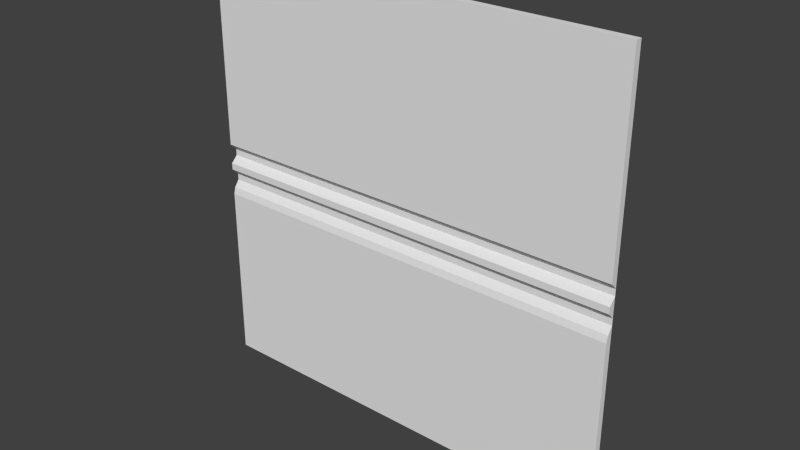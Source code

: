 # Source: flight1_2.blend  (saved by Blender 2.76.0; exported with 4.5.12 LTS)
import bpy
from mathutils import Matrix  # noqa: F401  (used for matrix-valued properties, if any)

bpy.ops.wm.read_factory_settings(use_empty=True)
scene = bpy.context.scene
scene.name = 'Scene'

# ---- collections
col_collection_1 = bpy.data.collections.new('Collection 1'); scene.collection.children.link(col_collection_1)

# ---- world
world_world = bpy.data.worlds.new('World'); scene.world = world_world
world_world.color = (0.05088, 0.05088, 0.05088)
world_world.use_sun_shadow = False
world_world.sun_shadow_jitter_overblur = 0.0
world_world.cycles.sampling_method = 'MANUAL'
world_world.cycles.sample_map_resolution = 256

# ---- meshes
me_flight1_2_meshdata = bpy.data.meshes.new('flight1_2_meshdata')
me_flight1_2_meshdata.from_pydata([(-1.28, 1.24, -1.28), (1.28, 1.24, -1.28), (-1.28, 1.24, 1.28), (1.28, 1.24, 1.28), (-1.28, 1.24, 0.0), (1.28, 1.24, 0.0), (1.28, 1.24, 0.1201), (-1.28, 1.24, 0.1201), (-1.28, 1.24, -0.2007), (1.28, 1.24, -0.2007), (1.28, 1.25, -0.1605), (1.28, 1.28, -0.1204), (1.28, 1.28, -0.08027), (1.28, 1.24, -0.04013), (-1.28, 1.24, -0.04013), (-1.28, 1.28, -0.08027), (-1.28, 1.28, -0.1204), (-1.28, 1.25, -0.1605), (-1.28, 1.28, 0.08006), (-1.28, 1.28, 0.04003), (1.28, 1.28, 0.04003), (1.28, 1.28, 0.08006), (-1.28, 1.28, -1.28), (1.28, 1.28, -1.28), (-1.28, 1.28, 1.28), (1.28, 1.28, 1.28)], [], [(7, 6, 3, 2), (14, 13, 5, 4), (18, 21, 6, 7), (0, 1, 9, 8), (8, 9, 10, 17), (17, 10, 11, 16), (16, 11, 12, 15), (15, 12, 13, 14), (4, 5, 20, 19), (19, 20, 21, 18), (2, 3, 25, 24), (1, 0, 22, 23), (3, 6, 21, 25), (5, 13, 12, 20), (1, 23, 11, 10, 9), (0, 8, 17, 16, 22), (19, 15, 14, 4), (2, 24, 18, 7)])
_uv = me_flight1_2_meshdata.uv_layers.new(name='UVMap')
_uv.uv.foreach_set('vector', [0.0002768, 0.5469, 1.0, 0.5469, 1.0, 1.0, 0.0002768, 1.0, 0.0002768, 0.4843, 1.0, 0.4843, 1.0, 0.5, 0.0002768, 0.5, 0.0002768, 0.5313, 1.0, 0.5313, 1.0, 0.5469, 0.0002768, 0.5469, 0.0002768, 0.0, 1.0, 0.0, 1.0, 0.4216, 0.0002768, 0.4216, 0.0002768, 0.4216, 1.0, 0.4216, 1.0, 0.4373, 0.0002768, 0.4373, 0.0002768, 0.4373, 1.0, 0.4373, 1.0, 0.453, 0.0002768, 0.453, 0.0002768, 0.453, 1.0, 0.453, 1.0, 0.4686, 0.0002768, 0.4686, 0.0002768, 0.4686, 1.0, 0.4686, 1.0, 0.4843, 0.0002768, 0.4843, 0.0002768, 0.5, 1.0, 0.5, 1.0, 0.5156, 0.0002768, 0.5156, 0.0002768, 0.5156, 1.0, 0.5156, 1.0, 0.5313, 0.0002768, 0.5313, 0.0002768, 0.9975, 1.0, 0.9975, 1.0, 0.9975, 0.0002768, 0.9975, 1.0, -0.007382, 0.0002768, -0.007382, 0.0002768, -0.007382, 1.0, -0.007382, 0.9961, 1.0, 0.9961, 0.5469, 0.9961, 0.5313, 0.9961, 1.0, 0.9961, 0.5, 0.9961, 0.4843, 0.9961, 0.4686, 0.9961, 0.5156, 0.9961, 0.0, 0.9961, 0.0, 0.9961, 0.453, 0.9961, 0.4373, 0.9961, 0.4216, 0.00223, 0.0, 0.00223, 0.4216, 0.00223, 0.4373, 0.00223, 0.453, 0.00223, 0.0, 0.00223, 0.5156, 0.00223, 0.4686, 0.00223, 0.4843, 0.00223, 0.5, 0.00223, 1.0, 0.00223, 1.0, 0.00223, 0.5313, 0.00223, 0.5469])
_ca = me_flight1_2_meshdata.color_attributes.new('Col', 'BYTE_COLOR', 'CORNER')
_ca.data.foreach_set('color', [0.04971, 0.0, 0.0, 1.0, 0.04971, 0.0, 0.0, 1.0, 0.04971, 0.0, 0.0, 1.0, 0.04971, 0.0, 0.0, 1.0, 0.04971, 0.0, 0.0, 1.0, 0.04971, 0.0, 0.0, 1.0, 0.04971, 0.0, 0.0, 1.0, 0.04971, 0.0, 0.0, 1.0, 0.04971, 0.0, 0.0, 1.0, 0.04971, 0.0, 0.0, 1.0, 0.04971, 0.0, 0.0, 1.0, 0.04971, 0.0, 0.0, 1.0, 0.04971, 0.0, 0.0, 1.0, 0.04971, 0.0, 0.0, 1.0, 0.04971, 0.0, 0.0, 1.0, 0.04971, 0.0, 0.0, 1.0, 0.04971, 0.0, 0.0, 1.0, 0.04971, 0.0, 0.0, 1.0, 0.04971, 0.0, 0.0, 1.0, 0.04971, 0.0, 0.0, 1.0, 0.04971, 0.0, 0.0, 1.0, 0.04971, 0.0, 0.0, 1.0, 0.04971, 0.0, 0.0, 1.0, 0.04971, 0.0, 0.0, 1.0, 0.04971, 0.0, 0.0, 1.0, 0.04971, 0.0, 0.0, 1.0, 0.04971, 0.0, 0.0, 1.0, 0.04971, 0.0, 0.0, 1.0, 0.04971, 0.0, 0.0, 1.0, 0.04971, 0.0, 0.0, 1.0, 0.04971, 0.0, 0.0, 1.0, 0.04971, 0.0, 0.0, 1.0, 0.04971, 0.0, 0.0, 1.0, 0.04971, 0.0, 0.0, 1.0, 0.04971, 0.0, 0.0, 1.0, 0.04971, 0.0, 0.0, 1.0, 0.04971, 0.0, 0.0, 1.0, 0.04971, 0.0, 0.0, 1.0, 0.04971, 0.0, 0.0, 1.0, 0.04971, 0.0, 0.0, 1.0, 0.04971, 0.0, 0.0, 1.0, 0.04971, 0.0, 0.0, 1.0, 0.04971, 0.0, 0.0, 1.0, 0.04971, 0.0, 0.0, 1.0, 0.04971, 0.0, 0.0, 1.0, 0.04971, 0.0, 0.0, 1.0, 0.04971, 0.0, 0.0, 1.0, 0.04971, 0.0, 0.0, 1.0, 0.04971, 0.0, 0.0, 1.0, 0.04971, 0.0, 0.0, 1.0, 0.04971, 0.0, 0.0, 1.0, 0.04971, 0.0, 0.0, 1.0, 0.04971, 0.0, 0.0, 1.0, 0.04971, 0.0, 0.0, 1.0, 0.04971, 0.0, 0.0, 1.0, 0.04971, 0.0, 0.0, 1.0, 0.04971, 0.0, 0.0, 1.0, 0.04971, 0.0, 0.0, 1.0, 0.04971, 0.0, 0.0, 1.0, 0.04971, 0.0, 0.0, 1.0, 0.04971, 0.0, 0.0, 1.0, 0.04971, 0.0, 0.0, 1.0, 0.04971, 0.0, 0.0, 1.0, 0.04971, 0.0, 0.0, 1.0, 0.04971, 0.0, 0.0, 1.0, 0.04971, 0.0, 0.0, 1.0, 0.04971, 0.0, 0.0, 1.0, 0.04971, 0.0, 0.0, 1.0, 0.04971, 0.0, 0.0, 1.0, 0.04971, 0.0, 0.0, 1.0, 0.04971, 0.0, 0.0, 1.0, 0.04971, 0.0, 0.0, 1.0, 0.04971, 0.0, 0.0, 1.0, 0.04971, 0.0, 0.0, 1.0])
me_flight1_2_meshdata.use_remesh_preserve_volume = False
me_flight1_2_meshdata.use_remesh_preserve_attributes = False
me_flight1_2_meshdata.use_mirror_vertex_groups = False
me_flight1_2_meshdata.update()

# ---- objects
ob_flight1_2_mesh = bpy.data.objects.new('flight1_2_mesh', me_flight1_2_meshdata)

# ---- transforms, parenting, visibility, modifiers, constraints
ob_flight1_2_mesh.location = (0.0, 0.0, 0.0)
ob_flight1_2_mesh.lineart.crease_threshold = 0.0

# ---- collection membership
col_collection_1.objects.link(ob_flight1_2_mesh)

# ---- scene / render settings (as saved in the file)
scene.frame_start = 1; scene.frame_end = 2; scene.frame_set(1)
scene.render.engine = 'BLENDER_EEVEE_NEXT'
scene.render.resolution_percentage = 50
scene.render.dither_intensity = 0.0
scene.cycles.use_denoising = False
scene.cycles.samples = 10
scene.cycles.sampling_pattern = 'TABULATED_SOBOL'
scene.cycles.light_sampling_threshold = 0.0
scene.cycles.use_adaptive_sampling = False
scene.cycles.use_light_tree = False
scene.cycles.blur_glossy = 0.0
scene.cycles.pixel_filter_type = 'GAUSSIAN'
scene.cycles.sample_clamp_indirect = 0.0
scene.view_settings.view_transform = 'Standard'
bpy.context.view_layer.update()

# ---- added for rendering (the .blend has no active camera and no usable light): camera, sun
cam_auto = bpy.data.cameras.new('AutoCamera')
cam_auto.lens = 50.0
cam_auto.sensor_width = 36.0
cam_auto.clip_end = 1000.0
ob_auto_camera = bpy.data.objects.new('AutoCamera', cam_auto)
scene.collection.objects.link(ob_auto_camera)
ob_auto_camera.location = (3.34987, -2.75985, 2.6799)
ob_auto_camera.rotation_euler = (1.09748, -7.21219e-08, 0.694738)
scene.camera = ob_auto_camera
light_auto_sun = bpy.data.lights.new('AutoSun', 'SUN')
light_auto_sun.energy = 3.0
light_auto_sun.angle = 0.0523599
ob_auto_sun = bpy.data.objects.new('AutoSun', light_auto_sun)
scene.collection.objects.link(ob_auto_sun)
ob_auto_sun.rotation_euler = (0.872665, 0.174533, 0.523599)
bpy.context.view_layer.update()

